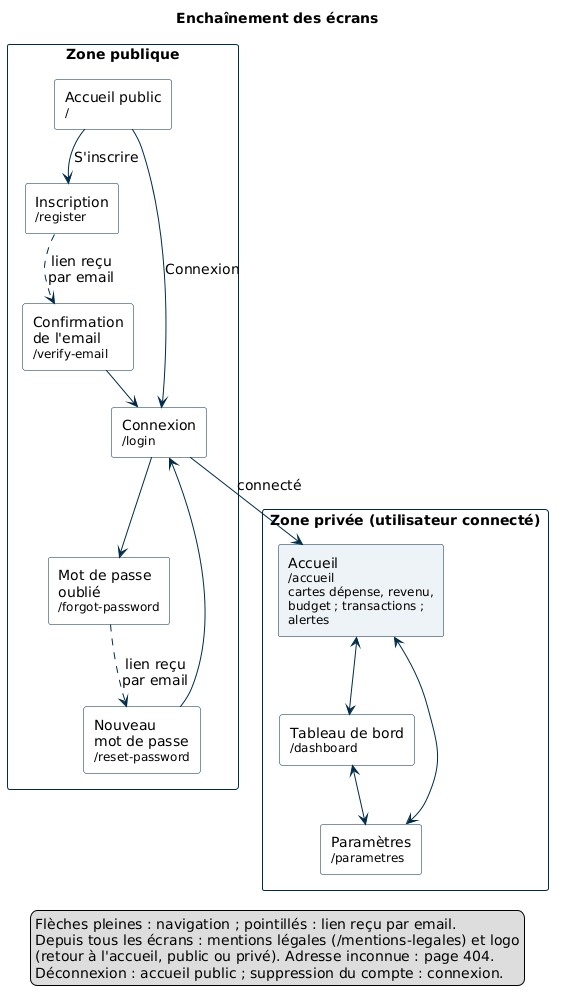

The diagram above was rendered by PlantUML. Its source (embedded in the PNG):
@startuml enchainement-ecrans
' Schéma d'enchaînement des écrans de La Pince, avec les chemins réels (apps/client/src/router).
' L'arborescence du sprint 0 (avril 2026) est dans le dossier de juillet ; celui-ci reflète l'application livrée.

skinparam defaultFontName "DejaVu Sans"
skinparam defaultFontSize 14
skinparam shadowing false
skinparam ranksep 35
skinparam nodesep 25
skinparam packageStyle rectangle
skinparam rectangle {
  BackgroundColor #FFFFFF
  BorderColor #002B49
}
skinparam ArrowColor #002B49

title Enchaînement des écrans

package "Zone publique" {
  rectangle "Accueil public\n<size:12>/</size>" as landing
  rectangle "Inscription\n<size:12>/register</size>" as register
  rectangle "Connexion\n<size:12>/login</size>" as login
  rectangle "Confirmation\nde l'email\n<size:12>/verify-email</size>" as verify
  rectangle "Mot de passe\noublié\n<size:12>/forgot-password</size>" as forgot
  rectangle "Nouveau\nmot de passe\n<size:12>/reset-password</size>" as reset
}

package "Zone privée (utilisateur connecté)" {
  rectangle "Accueil\n<size:12>/accueil</size>\n<size:12>cartes dépense, revenu,</size>\n<size:12>budget ; transactions ;</size>\n<size:12>alertes</size>" as accueil #EEF3F7
  rectangle "Tableau de bord\n<size:12>/dashboard</size>" as dashboard
  rectangle "Paramètres\n<size:12>/parametres</size>" as parametres
}

landing --> register : S'inscrire
landing --> login : Connexion
register ..> verify : lien reçu\npar email
verify --> login
login --> forgot
forgot ..> reset : lien reçu\npar email
reset --> login
login --> accueil : connecté
accueil <--> dashboard
accueil <--> parametres
dashboard <--> parametres

legend bottom
  Flèches pleines : navigation ; pointillés : lien reçu par email.
  Depuis tous les écrans : mentions légales (/mentions-legales) et logo
  (retour à l'accueil, public ou privé). Adresse inconnue : page 404.
  Déconnexion : accueil public ; suppression du compte : connexion.
endlegend

@enduml